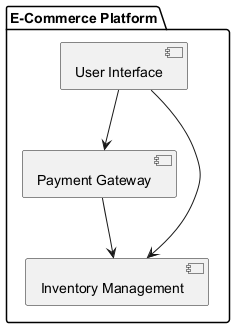

The diagram above was rendered by PlantUML. Its source (embedded in the PNG):
@startuml
package "E-Commerce Platform" {
    [User Interface] --> [Payment Gateway]
    [User Interface] --> [Inventory Management]
    [Payment Gateway] --> [Inventory Management]
}

@enduml